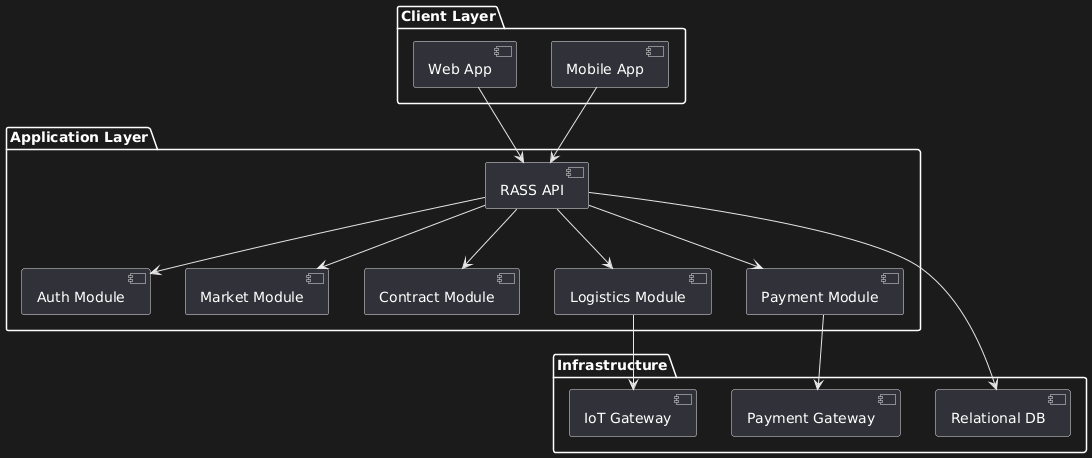

The diagram above was rendered by PlantUML. Its source (embedded in the PNG):
@startuml
package "Client Layer" {
[Web App]
[Mobile App]
}


package "Application Layer" {
[RASS API]
[Auth Module]
[Market Module]
[Contract Module]
[Logistics Module]
[Payment Module]
}


package "Infrastructure" {
[Relational DB]
[IoT Gateway]
[Payment Gateway]
}


[Web App] --> [RASS API]
[Mobile App] --> [RASS API]
[RASS API] --> [Auth Module]
[RASS API] --> [Market Module]
[RASS API] --> [Contract Module]
[RASS API] --> [Logistics Module]
[RASS API] --> [Payment Module]
[Logistics Module] --> [IoT Gateway]
[RASS API] --> [Relational DB]
[Payment Module] --> [Payment Gateway]
@enduml